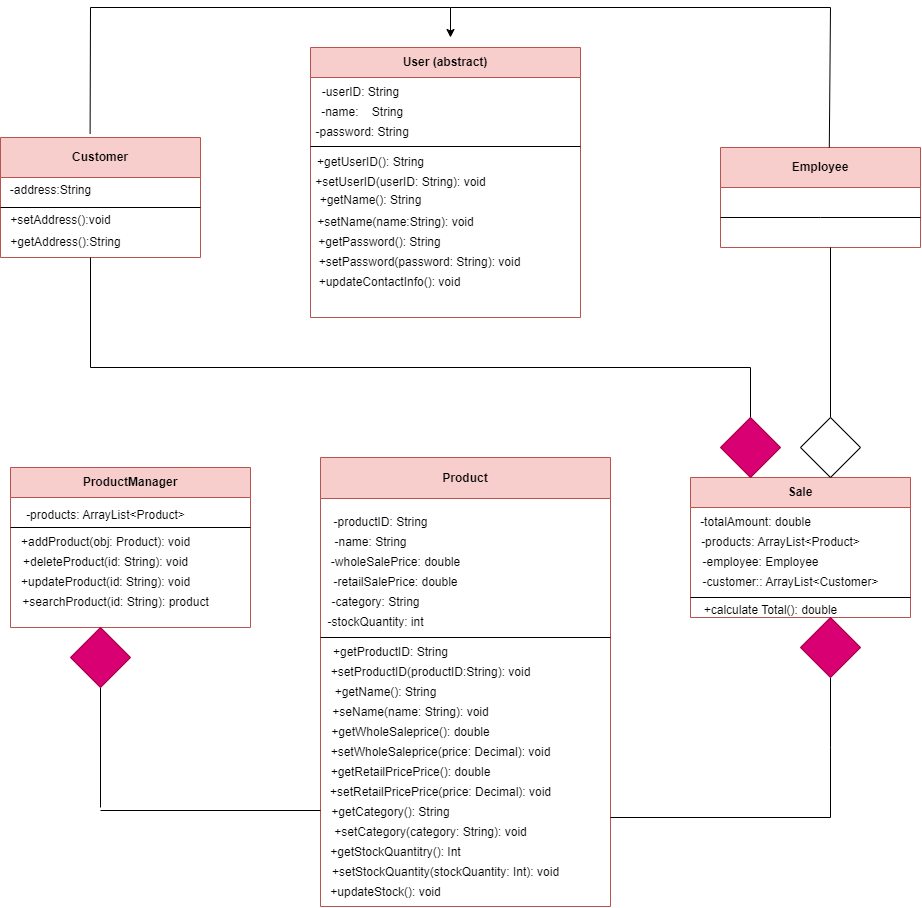

The diagram above was exported from draw.io. Its source (the exported page's mxGraphModel, read from the mxfile embedded in the PNG):
<mxGraphModel dx="1450" dy="922" grid="1" gridSize="10" guides="0" tooltips="1" connect="1" arrows="1" fold="1" page="0" pageScale="1" pageWidth="827" pageHeight="1169" background="#ffffff" math="0" shadow="0">
  <root>
    <mxCell id="0" />
    <mxCell id="1" parent="0" />
    <mxCell id="_mQsMXAbbKPLuLAAtO17-9" value="User (abstract)" style="swimlane;whiteSpace=wrap;html=1;fillColor=#f8cecc;rounded=0;startSize=30;strokeColor=#b85450;" vertex="1" parent="1">
      <mxGeometry x="260" y="30" width="270" height="270" as="geometry" />
    </mxCell>
    <mxCell id="_mQsMXAbbKPLuLAAtO17-10" value="-userID: String" style="text;html=1;align=center;verticalAlign=middle;resizable=0;points=[];autosize=1;strokeColor=none;fillColor=none;" vertex="1" parent="_mQsMXAbbKPLuLAAtO17-9">
      <mxGeometry y="30" width="100" height="30" as="geometry" />
    </mxCell>
    <mxCell id="_mQsMXAbbKPLuLAAtO17-12" value="-name:&amp;nbsp; &amp;nbsp; String&amp;nbsp; &amp;nbsp; &amp;nbsp; &amp;nbsp;&amp;nbsp;" style="text;html=1;align=center;verticalAlign=middle;resizable=0;points=[];autosize=1;strokeColor=none;fillColor=none;" vertex="1" parent="_mQsMXAbbKPLuLAAtO17-9">
      <mxGeometry y="50" width="130" height="30" as="geometry" />
    </mxCell>
    <mxCell id="_mQsMXAbbKPLuLAAtO17-13" value="-password: String&amp;nbsp; &amp;nbsp; &amp;nbsp; &amp;nbsp;&amp;nbsp;" style="text;html=1;align=center;verticalAlign=middle;resizable=0;points=[];autosize=1;strokeColor=none;fillColor=none;" vertex="1" parent="_mQsMXAbbKPLuLAAtO17-9">
      <mxGeometry x="-5" y="70" width="140" height="30" as="geometry" />
    </mxCell>
    <mxCell id="_mQsMXAbbKPLuLAAtO17-15" value="" style="endArrow=none;html=1;rounded=0;" edge="1" parent="_mQsMXAbbKPLuLAAtO17-9">
      <mxGeometry width="50" height="50" relative="1" as="geometry">
        <mxPoint y="99" as="sourcePoint" />
        <mxPoint x="270" y="99" as="targetPoint" />
      </mxGeometry>
    </mxCell>
    <mxCell id="_mQsMXAbbKPLuLAAtO17-18" value="+getUserID(): String" style="text;html=1;align=center;verticalAlign=middle;resizable=0;points=[];autosize=1;strokeColor=none;fillColor=none;" vertex="1" parent="_mQsMXAbbKPLuLAAtO17-9">
      <mxGeometry x="-5" y="100" width="130" height="30" as="geometry" />
    </mxCell>
    <mxCell id="_mQsMXAbbKPLuLAAtO17-25" value="+setUserID(userID: String): void" style="text;html=1;align=center;verticalAlign=middle;resizable=0;points=[];autosize=1;strokeColor=none;fillColor=none;" vertex="1" parent="_mQsMXAbbKPLuLAAtO17-9">
      <mxGeometry x="-5" y="120" width="190" height="30" as="geometry" />
    </mxCell>
    <mxCell id="_mQsMXAbbKPLuLAAtO17-26" value="+getName(): String&lt;div&gt;&lt;br&gt;&lt;/div&gt;" style="text;html=1;align=center;verticalAlign=middle;resizable=0;points=[];autosize=1;strokeColor=none;fillColor=none;" vertex="1" parent="_mQsMXAbbKPLuLAAtO17-9">
      <mxGeometry x="-5" y="140" width="130" height="40" as="geometry" />
    </mxCell>
    <mxCell id="_mQsMXAbbKPLuLAAtO17-27" value="&lt;div&gt;+setName(name:String): void&lt;/div&gt;" style="text;html=1;align=center;verticalAlign=middle;resizable=0;points=[];autosize=1;strokeColor=none;fillColor=none;" vertex="1" parent="_mQsMXAbbKPLuLAAtO17-9">
      <mxGeometry x="-5" y="160" width="180" height="30" as="geometry" />
    </mxCell>
    <mxCell id="_mQsMXAbbKPLuLAAtO17-30" value="+getPassword(): String" style="text;html=1;align=center;verticalAlign=middle;resizable=0;points=[];autosize=1;strokeColor=none;fillColor=none;" vertex="1" parent="_mQsMXAbbKPLuLAAtO17-9">
      <mxGeometry x="-6" y="180" width="150" height="30" as="geometry" />
    </mxCell>
    <mxCell id="_mQsMXAbbKPLuLAAtO17-31" value="+setPassword(password: String): void" style="text;html=1;align=center;verticalAlign=middle;resizable=0;points=[];autosize=1;strokeColor=none;fillColor=none;" vertex="1" parent="_mQsMXAbbKPLuLAAtO17-9">
      <mxGeometry x="-6" y="200" width="230" height="30" as="geometry" />
    </mxCell>
    <mxCell id="_mQsMXAbbKPLuLAAtO17-32" value="+updateContactInfo(): void" style="text;html=1;align=center;verticalAlign=middle;resizable=0;points=[];autosize=1;strokeColor=none;fillColor=none;" vertex="1" parent="_mQsMXAbbKPLuLAAtO17-9">
      <mxGeometry x="-6" y="220" width="170" height="30" as="geometry" />
    </mxCell>
    <mxCell id="_mQsMXAbbKPLuLAAtO17-36" value="Employee" style="swimlane;whiteSpace=wrap;html=1;startSize=40;fillColor=#f8cecc;strokeColor=#b85450;" vertex="1" parent="1">
      <mxGeometry x="670" y="130" width="200" height="100" as="geometry" />
    </mxCell>
    <mxCell id="_mQsMXAbbKPLuLAAtO17-37" value="" style="endArrow=none;html=1;rounded=0;" edge="1" parent="_mQsMXAbbKPLuLAAtO17-36">
      <mxGeometry width="50" height="50" relative="1" as="geometry">
        <mxPoint y="70" as="sourcePoint" />
        <mxPoint x="200" y="70" as="targetPoint" />
        <Array as="points">
          <mxPoint x="100" y="70" />
        </Array>
      </mxGeometry>
    </mxCell>
    <mxCell id="_mQsMXAbbKPLuLAAtO17-39" value="Sale" style="swimlane;whiteSpace=wrap;html=1;startSize=30;fillColor=#f8cecc;strokeColor=#b85450;" vertex="1" parent="1">
      <mxGeometry x="640" y="460" width="220" height="140" as="geometry" />
    </mxCell>
    <mxCell id="_mQsMXAbbKPLuLAAtO17-40" value="-totalAmount: double" style="text;html=1;align=center;verticalAlign=middle;resizable=0;points=[];autosize=1;strokeColor=none;fillColor=none;" vertex="1" parent="_mQsMXAbbKPLuLAAtO17-39">
      <mxGeometry y="30" width="130" height="30" as="geometry" />
    </mxCell>
    <mxCell id="_mQsMXAbbKPLuLAAtO17-43" value="-products: ArrayList&amp;lt;Product&amp;gt;" style="text;html=1;align=center;verticalAlign=middle;resizable=0;points=[];autosize=1;strokeColor=none;fillColor=none;" vertex="1" parent="_mQsMXAbbKPLuLAAtO17-39">
      <mxGeometry y="50" width="180" height="30" as="geometry" />
    </mxCell>
    <mxCell id="_mQsMXAbbKPLuLAAtO17-45" value="-employee: Employee" style="text;html=1;align=center;verticalAlign=middle;resizable=0;points=[];autosize=1;strokeColor=none;fillColor=none;" vertex="1" parent="_mQsMXAbbKPLuLAAtO17-39">
      <mxGeometry y="70" width="140" height="30" as="geometry" />
    </mxCell>
    <mxCell id="_mQsMXAbbKPLuLAAtO17-47" value="-customer:: ArrayList&amp;lt;Customer&amp;gt;" style="text;html=1;align=center;verticalAlign=middle;resizable=0;points=[];autosize=1;strokeColor=none;fillColor=none;" vertex="1" parent="_mQsMXAbbKPLuLAAtO17-39">
      <mxGeometry y="90" width="200" height="30" as="geometry" />
    </mxCell>
    <mxCell id="_mQsMXAbbKPLuLAAtO17-48" value="" style="endArrow=none;html=1;rounded=0;" edge="1" parent="_mQsMXAbbKPLuLAAtO17-39">
      <mxGeometry width="50" height="50" relative="1" as="geometry">
        <mxPoint y="120" as="sourcePoint" />
        <mxPoint x="220" y="120" as="targetPoint" />
      </mxGeometry>
    </mxCell>
    <mxCell id="_mQsMXAbbKPLuLAAtO17-49" value="+calculate Total(): double" style="text;html=1;align=center;verticalAlign=middle;resizable=0;points=[];autosize=1;strokeColor=none;fillColor=none;" vertex="1" parent="_mQsMXAbbKPLuLAAtO17-39">
      <mxGeometry y="118" width="160" height="30" as="geometry" />
    </mxCell>
    <mxCell id="_mQsMXAbbKPLuLAAtO17-50" value="Customer" style="swimlane;whiteSpace=wrap;html=1;startSize=40;fillColor=#f8cecc;strokeColor=#b85450;" vertex="1" parent="1">
      <mxGeometry x="-50" y="120" width="200" height="120" as="geometry" />
    </mxCell>
    <mxCell id="_mQsMXAbbKPLuLAAtO17-52" value="+setAddress():void" style="text;html=1;align=center;verticalAlign=middle;resizable=0;points=[];autosize=1;strokeColor=none;fillColor=none;" vertex="1" parent="_mQsMXAbbKPLuLAAtO17-50">
      <mxGeometry y="68" width="120" height="30" as="geometry" />
    </mxCell>
    <mxCell id="_mQsMXAbbKPLuLAAtO17-53" value="+getAddress():String" style="text;html=1;align=center;verticalAlign=middle;resizable=0;points=[];autosize=1;strokeColor=none;fillColor=none;" vertex="1" parent="_mQsMXAbbKPLuLAAtO17-50">
      <mxGeometry y="90" width="130" height="30" as="geometry" />
    </mxCell>
    <mxCell id="_mQsMXAbbKPLuLAAtO17-54" value="-address:String" style="text;html=1;align=center;verticalAlign=middle;resizable=0;points=[];autosize=1;strokeColor=none;fillColor=none;" vertex="1" parent="_mQsMXAbbKPLuLAAtO17-50">
      <mxGeometry y="38" width="100" height="30" as="geometry" />
    </mxCell>
    <mxCell id="_mQsMXAbbKPLuLAAtO17-51" value="" style="endArrow=none;html=1;rounded=0;" edge="1" parent="1">
      <mxGeometry width="50" height="50" relative="1" as="geometry">
        <mxPoint x="-50" y="190" as="sourcePoint" />
        <mxPoint x="150" y="190" as="targetPoint" />
        <Array as="points" />
      </mxGeometry>
    </mxCell>
    <mxCell id="_mQsMXAbbKPLuLAAtO17-58" value="Product" style="swimlane;whiteSpace=wrap;html=1;startSize=41;fillColor=#f8cecc;strokeColor=#b85450;" vertex="1" parent="1">
      <mxGeometry x="270" y="440" width="290" height="449" as="geometry" />
    </mxCell>
    <mxCell id="_mQsMXAbbKPLuLAAtO17-60" value="-productID: String" style="text;html=1;align=center;verticalAlign=middle;resizable=0;points=[];autosize=1;strokeColor=none;fillColor=none;" vertex="1" parent="_mQsMXAbbKPLuLAAtO17-58">
      <mxGeometry y="50" width="120" height="30" as="geometry" />
    </mxCell>
    <mxCell id="_mQsMXAbbKPLuLAAtO17-63" value="-name: String" style="text;html=1;align=center;verticalAlign=middle;resizable=0;points=[];autosize=1;strokeColor=none;fillColor=none;" vertex="1" parent="_mQsMXAbbKPLuLAAtO17-58">
      <mxGeometry y="70" width="100" height="30" as="geometry" />
    </mxCell>
    <mxCell id="_mQsMXAbbKPLuLAAtO17-64" value="-wholeSalePrice: double" style="text;html=1;align=center;verticalAlign=middle;resizable=0;points=[];autosize=1;strokeColor=none;fillColor=none;" vertex="1" parent="_mQsMXAbbKPLuLAAtO17-58">
      <mxGeometry y="90" width="150" height="30" as="geometry" />
    </mxCell>
    <mxCell id="_mQsMXAbbKPLuLAAtO17-69" value="-retailSalePrice: double" style="text;html=1;align=center;verticalAlign=middle;resizable=0;points=[];autosize=1;strokeColor=none;fillColor=none;" vertex="1" parent="_mQsMXAbbKPLuLAAtO17-58">
      <mxGeometry y="110" width="150" height="30" as="geometry" />
    </mxCell>
    <mxCell id="_mQsMXAbbKPLuLAAtO17-70" value="-category: String" style="text;html=1;align=center;verticalAlign=middle;resizable=0;points=[];autosize=1;strokeColor=none;fillColor=none;" vertex="1" parent="_mQsMXAbbKPLuLAAtO17-58">
      <mxGeometry y="130" width="110" height="30" as="geometry" />
    </mxCell>
    <mxCell id="_mQsMXAbbKPLuLAAtO17-71" value="-stockQuantity: int" style="text;html=1;align=center;verticalAlign=middle;resizable=0;points=[];autosize=1;strokeColor=none;fillColor=none;" vertex="1" parent="_mQsMXAbbKPLuLAAtO17-58">
      <mxGeometry x="-5" y="150" width="120" height="30" as="geometry" />
    </mxCell>
    <mxCell id="_mQsMXAbbKPLuLAAtO17-73" value="" style="endArrow=none;html=1;rounded=0;exitX=0;exitY=0.75;exitDx=0;exitDy=0;" edge="1" parent="_mQsMXAbbKPLuLAAtO17-58">
      <mxGeometry width="50" height="50" relative="1" as="geometry">
        <mxPoint y="180" as="sourcePoint" />
        <mxPoint x="290" y="180" as="targetPoint" />
      </mxGeometry>
    </mxCell>
    <mxCell id="_mQsMXAbbKPLuLAAtO17-74" value="+getProductID: String" style="text;html=1;align=center;verticalAlign=middle;resizable=0;points=[];autosize=1;strokeColor=none;fillColor=none;" vertex="1" parent="_mQsMXAbbKPLuLAAtO17-58">
      <mxGeometry y="180" width="140" height="30" as="geometry" />
    </mxCell>
    <mxCell id="_mQsMXAbbKPLuLAAtO17-75" value="+setProductID(productID:String): void" style="text;html=1;align=center;verticalAlign=middle;resizable=0;points=[];autosize=1;strokeColor=none;fillColor=none;" vertex="1" parent="_mQsMXAbbKPLuLAAtO17-58">
      <mxGeometry y="200" width="220" height="30" as="geometry" />
    </mxCell>
    <mxCell id="_mQsMXAbbKPLuLAAtO17-76" value="+getName(): String" style="text;html=1;align=center;verticalAlign=middle;resizable=0;points=[];autosize=1;strokeColor=none;fillColor=none;" vertex="1" parent="_mQsMXAbbKPLuLAAtO17-58">
      <mxGeometry y="220" width="130" height="30" as="geometry" />
    </mxCell>
    <mxCell id="_mQsMXAbbKPLuLAAtO17-77" value="+seName(name: String): void" style="text;html=1;align=center;verticalAlign=middle;resizable=0;points=[];autosize=1;strokeColor=none;fillColor=none;" vertex="1" parent="_mQsMXAbbKPLuLAAtO17-58">
      <mxGeometry y="240" width="180" height="30" as="geometry" />
    </mxCell>
    <mxCell id="_mQsMXAbbKPLuLAAtO17-78" value="+getWholeSaleprice(): double" style="text;html=1;align=center;verticalAlign=middle;resizable=0;points=[];autosize=1;strokeColor=none;fillColor=none;" vertex="1" parent="_mQsMXAbbKPLuLAAtO17-58">
      <mxGeometry y="260" width="180" height="30" as="geometry" />
    </mxCell>
    <mxCell id="_mQsMXAbbKPLuLAAtO17-79" value="+getRetailPricePrice(): double" style="text;html=1;align=center;verticalAlign=middle;resizable=0;points=[];autosize=1;strokeColor=none;fillColor=none;" vertex="1" parent="_mQsMXAbbKPLuLAAtO17-58">
      <mxGeometry y="300" width="180" height="30" as="geometry" />
    </mxCell>
    <mxCell id="_mQsMXAbbKPLuLAAtO17-83" value="+setWholeSaleprice(price: Decimal): void" style="text;html=1;align=center;verticalAlign=middle;resizable=0;points=[];autosize=1;strokeColor=none;fillColor=none;" vertex="1" parent="_mQsMXAbbKPLuLAAtO17-58">
      <mxGeometry y="280" width="240" height="30" as="geometry" />
    </mxCell>
    <mxCell id="_mQsMXAbbKPLuLAAtO17-84" value="+setRetailPricePrice(price: Decimal): void" style="text;html=1;align=center;verticalAlign=middle;resizable=0;points=[];autosize=1;strokeColor=none;fillColor=none;" vertex="1" parent="_mQsMXAbbKPLuLAAtO17-58">
      <mxGeometry y="320" width="240" height="30" as="geometry" />
    </mxCell>
    <mxCell id="_mQsMXAbbKPLuLAAtO17-85" value="+getCategory(): String" style="text;html=1;align=center;verticalAlign=middle;resizable=0;points=[];autosize=1;strokeColor=none;fillColor=none;" vertex="1" parent="_mQsMXAbbKPLuLAAtO17-58">
      <mxGeometry y="340" width="140" height="30" as="geometry" />
    </mxCell>
    <mxCell id="_mQsMXAbbKPLuLAAtO17-86" value="+setCategory(category: String): void" style="text;html=1;align=center;verticalAlign=middle;resizable=0;points=[];autosize=1;strokeColor=none;fillColor=none;" vertex="1" parent="_mQsMXAbbKPLuLAAtO17-58">
      <mxGeometry y="360" width="220" height="30" as="geometry" />
    </mxCell>
    <mxCell id="_mQsMXAbbKPLuLAAtO17-89" value="+updateStock(): void" style="text;html=1;align=center;verticalAlign=middle;resizable=0;points=[];autosize=1;strokeColor=none;fillColor=none;" vertex="1" parent="_mQsMXAbbKPLuLAAtO17-58">
      <mxGeometry y="420" width="130" height="30" as="geometry" />
    </mxCell>
    <mxCell id="_mQsMXAbbKPLuLAAtO17-88" value="+setStockQuantity(stockQuantity: Int): void" style="text;html=1;align=center;verticalAlign=middle;resizable=0;points=[];autosize=1;strokeColor=none;fillColor=none;" vertex="1" parent="_mQsMXAbbKPLuLAAtO17-58">
      <mxGeometry y="400" width="250" height="30" as="geometry" />
    </mxCell>
    <mxCell id="_mQsMXAbbKPLuLAAtO17-122" value="+getStockQuantitry(): Int" style="text;html=1;align=center;verticalAlign=middle;resizable=0;points=[];autosize=1;strokeColor=none;fillColor=none;" vertex="1" parent="_mQsMXAbbKPLuLAAtO17-58">
      <mxGeometry y="380" width="150" height="30" as="geometry" />
    </mxCell>
    <mxCell id="_mQsMXAbbKPLuLAAtO17-90" value="ProductManager" style="swimlane;whiteSpace=wrap;html=1;startSize=30;fillColor=#f8cecc;strokeColor=#b85450;" vertex="1" parent="1">
      <mxGeometry x="-40" y="450" width="240" height="160" as="geometry" />
    </mxCell>
    <mxCell id="_mQsMXAbbKPLuLAAtO17-92" value="-products: ArrayList&amp;lt;Product&amp;gt;" style="text;html=1;align=center;verticalAlign=middle;resizable=0;points=[];autosize=1;strokeColor=none;fillColor=none;" vertex="1" parent="_mQsMXAbbKPLuLAAtO17-90">
      <mxGeometry x="5" y="33" width="180" height="30" as="geometry" />
    </mxCell>
    <mxCell id="_mQsMXAbbKPLuLAAtO17-91" value="" style="endArrow=none;html=1;rounded=0;" edge="1" parent="_mQsMXAbbKPLuLAAtO17-90">
      <mxGeometry width="50" height="50" relative="1" as="geometry">
        <mxPoint y="60" as="sourcePoint" />
        <mxPoint x="240" y="60" as="targetPoint" />
        <Array as="points" />
      </mxGeometry>
    </mxCell>
    <mxCell id="_mQsMXAbbKPLuLAAtO17-93" value="+addProduct(obj: Product): void" style="text;html=1;align=center;verticalAlign=middle;resizable=0;points=[];autosize=1;strokeColor=none;fillColor=none;" vertex="1" parent="_mQsMXAbbKPLuLAAtO17-90">
      <mxGeometry y="60" width="190" height="30" as="geometry" />
    </mxCell>
    <mxCell id="_mQsMXAbbKPLuLAAtO17-94" value="+deleteProduct(id: String): void" style="text;html=1;align=center;verticalAlign=middle;resizable=0;points=[];autosize=1;strokeColor=none;fillColor=none;" vertex="1" parent="_mQsMXAbbKPLuLAAtO17-90">
      <mxGeometry y="80" width="190" height="30" as="geometry" />
    </mxCell>
    <mxCell id="_mQsMXAbbKPLuLAAtO17-95" value="+updateProduct(id: String): void" style="text;html=1;align=center;verticalAlign=middle;resizable=0;points=[];autosize=1;strokeColor=none;fillColor=none;" vertex="1" parent="_mQsMXAbbKPLuLAAtO17-90">
      <mxGeometry y="100" width="190" height="30" as="geometry" />
    </mxCell>
    <mxCell id="_mQsMXAbbKPLuLAAtO17-96" value="+searchProduct(id: String): product" style="text;html=1;align=center;verticalAlign=middle;resizable=0;points=[];autosize=1;strokeColor=none;fillColor=none;" vertex="1" parent="_mQsMXAbbKPLuLAAtO17-90">
      <mxGeometry y="120" width="210" height="30" as="geometry" />
    </mxCell>
    <mxCell id="_mQsMXAbbKPLuLAAtO17-102" value="" style="endArrow=classic;html=1;rounded=0;" edge="1" parent="1">
      <mxGeometry width="50" height="50" relative="1" as="geometry">
        <mxPoint x="780" y="-10" as="sourcePoint" />
        <mxPoint x="400" y="20" as="targetPoint" />
        <Array as="points">
          <mxPoint x="400" y="-10" />
        </Array>
      </mxGeometry>
    </mxCell>
    <mxCell id="_mQsMXAbbKPLuLAAtO17-103" value="" style="endArrow=none;html=1;rounded=0;" edge="1" parent="1">
      <mxGeometry width="50" height="50" relative="1" as="geometry">
        <mxPoint x="40" y="-10" as="sourcePoint" />
        <mxPoint x="400" y="-10" as="targetPoint" />
      </mxGeometry>
    </mxCell>
    <mxCell id="_mQsMXAbbKPLuLAAtO17-105" value="" style="endArrow=none;html=1;rounded=0;exitX=0.448;exitY=-0.03;exitDx=0;exitDy=0;exitPerimeter=0;" edge="1" parent="1" source="_mQsMXAbbKPLuLAAtO17-50">
      <mxGeometry width="50" height="50" relative="1" as="geometry">
        <mxPoint x="20" y="110" as="sourcePoint" />
        <mxPoint x="40" y="-10" as="targetPoint" />
        <Array as="points" />
      </mxGeometry>
    </mxCell>
    <mxCell id="_mQsMXAbbKPLuLAAtO17-106" value="" style="endArrow=none;html=1;rounded=0;exitX=0.544;exitY=0;exitDx=0;exitDy=0;exitPerimeter=0;" edge="1" parent="1" source="_mQsMXAbbKPLuLAAtO17-36">
      <mxGeometry width="50" height="50" relative="1" as="geometry">
        <mxPoint x="730" y="40" as="sourcePoint" />
        <mxPoint x="780" y="-10" as="targetPoint" />
      </mxGeometry>
    </mxCell>
    <mxCell id="_mQsMXAbbKPLuLAAtO17-107" value="" style="endArrow=none;html=1;rounded=0;" edge="1" parent="1">
      <mxGeometry width="50" height="50" relative="1" as="geometry">
        <mxPoint x="40" y="350" as="sourcePoint" />
        <mxPoint x="40" y="240" as="targetPoint" />
      </mxGeometry>
    </mxCell>
    <mxCell id="_mQsMXAbbKPLuLAAtO17-108" value="" style="endArrow=none;html=1;rounded=0;" edge="1" parent="1">
      <mxGeometry width="50" height="50" relative="1" as="geometry">
        <mxPoint x="40" y="350" as="sourcePoint" />
        <mxPoint x="700" y="350" as="targetPoint" />
      </mxGeometry>
    </mxCell>
    <mxCell id="_mQsMXAbbKPLuLAAtO17-109" value="" style="endArrow=none;html=1;rounded=0;" edge="1" parent="1">
      <mxGeometry width="50" height="50" relative="1" as="geometry">
        <mxPoint x="700" y="400" as="sourcePoint" />
        <mxPoint x="700" y="350" as="targetPoint" />
      </mxGeometry>
    </mxCell>
    <mxCell id="_mQsMXAbbKPLuLAAtO17-111" value="" style="rhombus;whiteSpace=wrap;html=1;fillColor=#d80073;strokeColor=#A50040;fontColor=#ffffff;" vertex="1" parent="1">
      <mxGeometry x="670" y="400" width="60" height="60" as="geometry" />
    </mxCell>
    <mxCell id="_mQsMXAbbKPLuLAAtO17-112" value="" style="endArrow=none;html=1;rounded=0;" edge="1" parent="1">
      <mxGeometry width="50" height="50" relative="1" as="geometry">
        <mxPoint x="780" y="400" as="sourcePoint" />
        <mxPoint x="780" y="230" as="targetPoint" />
      </mxGeometry>
    </mxCell>
    <mxCell id="_mQsMXAbbKPLuLAAtO17-113" value="" style="rhombus;whiteSpace=wrap;html=1;" vertex="1" parent="1">
      <mxGeometry x="750" y="400" width="60" height="60" as="geometry" />
    </mxCell>
    <mxCell id="_mQsMXAbbKPLuLAAtO17-114" value="" style="endArrow=none;html=1;rounded=0;" edge="1" parent="1">
      <mxGeometry width="50" height="50" relative="1" as="geometry">
        <mxPoint x="560" y="800" as="sourcePoint" />
        <mxPoint x="780" y="800" as="targetPoint" />
      </mxGeometry>
    </mxCell>
    <mxCell id="_mQsMXAbbKPLuLAAtO17-115" value="" style="endArrow=none;html=1;rounded=0;entryX=0.5;entryY=1;entryDx=0;entryDy=0;" edge="1" parent="1" target="_mQsMXAbbKPLuLAAtO17-116">
      <mxGeometry width="50" height="50" relative="1" as="geometry">
        <mxPoint x="780" y="800" as="sourcePoint" />
        <mxPoint x="790" y="660" as="targetPoint" />
        <Array as="points">
          <mxPoint x="780" y="730" />
        </Array>
      </mxGeometry>
    </mxCell>
    <mxCell id="_mQsMXAbbKPLuLAAtO17-116" value="" style="rhombus;whiteSpace=wrap;html=1;fillColor=#d80073;fontColor=#ffffff;strokeColor=#A50040;" vertex="1" parent="1">
      <mxGeometry x="750" y="600" width="60" height="60" as="geometry" />
    </mxCell>
    <mxCell id="_mQsMXAbbKPLuLAAtO17-117" value="" style="endArrow=none;html=1;rounded=0;" edge="1" parent="1">
      <mxGeometry width="50" height="50" relative="1" as="geometry">
        <mxPoint x="50" y="793" as="sourcePoint" />
        <mxPoint x="270" y="793" as="targetPoint" />
      </mxGeometry>
    </mxCell>
    <mxCell id="_mQsMXAbbKPLuLAAtO17-118" value="" style="endArrow=none;html=1;rounded=0;entryX=0.5;entryY=1;entryDx=0;entryDy=0;" edge="1" parent="1" target="_mQsMXAbbKPLuLAAtO17-119">
      <mxGeometry width="50" height="50" relative="1" as="geometry">
        <mxPoint x="50" y="790" as="sourcePoint" />
        <mxPoint x="20" y="680" as="targetPoint" />
      </mxGeometry>
    </mxCell>
    <mxCell id="_mQsMXAbbKPLuLAAtO17-119" value="" style="rhombus;whiteSpace=wrap;html=1;fillColor=#d80073;fontColor=#ffffff;strokeColor=#A50040;" vertex="1" parent="1">
      <mxGeometry x="20" y="610" width="60" height="60" as="geometry" />
    </mxCell>
  </root>
</mxGraphModel>